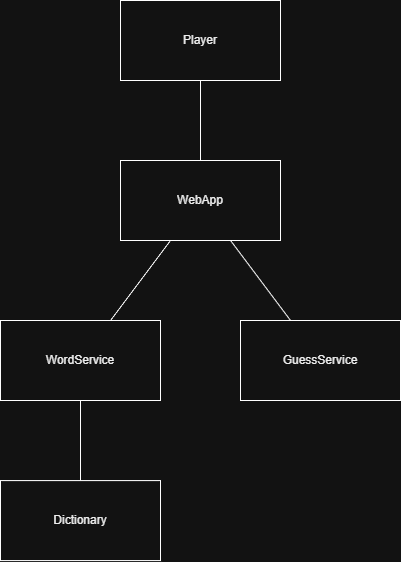

The diagram above was exported from draw.io. Its source (the exported page's mxGraphModel, read from the mxfile embedded in the PNG):
<mxGraphModel dx="642" dy="962" grid="1" gridSize="10" guides="1" tooltips="1" connect="1" arrows="1" fold="1" page="0" pageScale="1" pageWidth="850" pageHeight="1100" background="none" math="0" shadow="0">
  <root>
    <mxCell id="pz3Ewplw_cAQ3r_QMxj0-0" />
    <mxCell id="pz3Ewplw_cAQ3r_QMxj0-1" parent="pz3Ewplw_cAQ3r_QMxj0-0" />
    <mxCell id="WDq0Jg6bhTanOGSFp47e-15" edge="1" parent="pz3Ewplw_cAQ3r_QMxj0-1" source="WDq0Jg6bhTanOGSFp47e-7" style="edgeStyle=none;rounded=0;orthogonalLoop=1;jettySize=auto;html=1;fontSize=12;fontColor=#000000;endArrow=none;endFill=0;" target="WDq0Jg6bhTanOGSFp47e-8">
      <mxGeometry relative="1" as="geometry" />
    </mxCell>
    <mxCell id="WDq0Jg6bhTanOGSFp47e-7" parent="pz3Ewplw_cAQ3r_QMxj0-1" style="rounded=0;whiteSpace=wrap;html=1;fontSize=12;fontColor=#FFFFFF;fillColor=#FFFFFF;" value="&lt;font color=&quot;#000000&quot;&gt;WordService&lt;/font&gt;" vertex="1">
      <mxGeometry height="80" width="160" x="640" y="160" as="geometry" />
    </mxCell>
    <mxCell id="WDq0Jg6bhTanOGSFp47e-8" parent="pz3Ewplw_cAQ3r_QMxj0-1" style="rounded=0;whiteSpace=wrap;html=1;fontSize=12;fontColor=#FFFFFF;fillColor=#FFFFFF;" value="&lt;font color=&quot;#000000&quot;&gt;Dictionary&lt;/font&gt;" vertex="1">
      <mxGeometry height="80" width="160" x="640" y="320.1" as="geometry" />
    </mxCell>
    <mxCell id="WDq0Jg6bhTanOGSFp47e-9" parent="pz3Ewplw_cAQ3r_QMxj0-1" style="rounded=0;whiteSpace=wrap;html=1;fontSize=12;fontColor=#FFFFFF;fillColor=#FFFFFF;" value="&lt;font color=&quot;#000000&quot;&gt;GuessService&lt;/font&gt;" vertex="1">
      <mxGeometry height="80" width="160" x="880" y="160" as="geometry" />
    </mxCell>
    <mxCell id="WDq0Jg6bhTanOGSFp47e-12" edge="1" parent="pz3Ewplw_cAQ3r_QMxj0-1" source="WDq0Jg6bhTanOGSFp47e-10" style="edgeStyle=none;rounded=0;orthogonalLoop=1;jettySize=auto;html=1;fontSize=12;fontColor=#000000;endArrow=none;endFill=0;" target="WDq0Jg6bhTanOGSFp47e-11">
      <mxGeometry relative="1" as="geometry" />
    </mxCell>
    <mxCell id="WDq0Jg6bhTanOGSFp47e-10" parent="pz3Ewplw_cAQ3r_QMxj0-1" style="rounded=0;whiteSpace=wrap;html=1;fontSize=12;fontColor=#FFFFFF;fillColor=#FFFFFF;" value="&lt;font color=&quot;#000000&quot;&gt;Player&lt;/font&gt;" vertex="1">
      <mxGeometry height="80" width="160" x="760" y="-160" as="geometry" />
    </mxCell>
    <mxCell id="WDq0Jg6bhTanOGSFp47e-13" edge="1" parent="pz3Ewplw_cAQ3r_QMxj0-1" source="WDq0Jg6bhTanOGSFp47e-11" style="edgeStyle=none;rounded=0;orthogonalLoop=1;jettySize=auto;html=1;fontSize=12;fontColor=#000000;endArrow=none;endFill=0;" target="WDq0Jg6bhTanOGSFp47e-7">
      <mxGeometry relative="1" as="geometry" />
    </mxCell>
    <mxCell id="WDq0Jg6bhTanOGSFp47e-14" edge="1" parent="pz3Ewplw_cAQ3r_QMxj0-1" source="WDq0Jg6bhTanOGSFp47e-11" style="edgeStyle=none;rounded=0;orthogonalLoop=1;jettySize=auto;html=1;fontSize=12;fontColor=#000000;endArrow=none;endFill=0;" target="WDq0Jg6bhTanOGSFp47e-9">
      <mxGeometry relative="1" as="geometry" />
    </mxCell>
    <mxCell id="WDq0Jg6bhTanOGSFp47e-11" parent="pz3Ewplw_cAQ3r_QMxj0-1" style="rounded=0;whiteSpace=wrap;html=1;fontSize=12;fontColor=#FFFFFF;fillColor=#FFFFFF;" value="&lt;font color=&quot;#000000&quot;&gt;WebApp&lt;/font&gt;" vertex="1">
      <mxGeometry height="80" width="160" x="760" as="geometry" />
    </mxCell>
  </root>
</mxGraphModel>